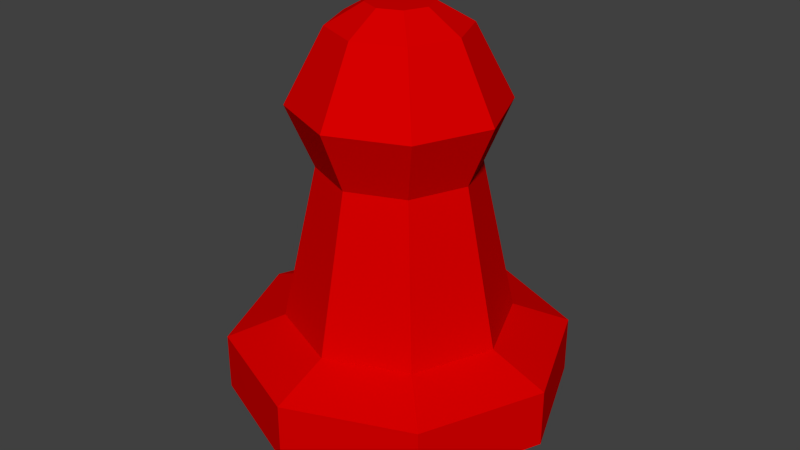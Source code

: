 # Source: buoy.blend  (saved by Blender 2.70.0; exported with 4.5.12 LTS)
import bpy
from mathutils import Matrix  # noqa: F401  (used for matrix-valued properties, if any)

bpy.ops.wm.read_factory_settings(use_empty=True)
scene = bpy.context.scene
scene.name = 'Scene'

# ---- collections
col_collection_1 = bpy.data.collections.new('Collection 1'); scene.collection.children.link(col_collection_1)

# ---- materials (node trees are filled in below, after node groups)
mat_material = bpy.data.materials.new('Material')
mat_material.alpha_threshold = 0.0
mat_material.use_transparent_shadow = False
mat_material.diffuse_color = (0.7, 0.0, 0.0, 1.0)
mat_material.roughness = 0.5
mat_material.line_color = (0.0, 0.0, 0.0, 1.0)

# ---- material node trees

# ---- world
world_world = bpy.data.worlds.new('World'); scene.world = world_world
world_world.color = (0.05088, 0.05088, 0.05088)
world_world.use_sun_shadow = False
world_world.sun_shadow_jitter_overblur = 0.0
world_world.cycles.sampling_method = 'MANUAL'
world_world.cycles.sample_map_resolution = 256

# ---- meshes
me_cylinder = bpy.data.meshes.new('Cylinder')
me_cylinder.from_pydata([(-4.293e-08, 0.2013, 0.2229), (-4.262e-08, 0.14, 0.5029), (0.1424, 0.1424, 0.2229), (0.09899, 0.09899, 0.5029), (0.2013, -8.801e-09, 0.2229), (0.14, -6.12e-09, 0.5029), (0.1424, -0.1424, 0.2229), (0.09899, -0.09899, 0.5029), (-6.053e-08, -0.2013, 0.2229), (-5.486e-08, -0.14, 0.5029), (-0.1424, -0.1424, 0.2229), (-0.09899, -0.09899, 0.5029), (-0.2013, 2.401e-09, 0.2229), (-0.14, 1.669e-09, 0.5029), (-0.1424, 0.1424, 0.2229), (-0.09899, 0.09899, 0.5029), (-4.285e-08, 0.1866, 0.6122), (0.1319, 0.1319, 0.6122), (0.1866, -8.156e-09, 0.6122), (0.1319, -0.1319, 0.6122), (-5.916e-08, -0.1866, 0.6122), (-0.1319, -0.1319, 0.6122), (-0.1866, 2.225e-09, 0.6122), (-0.1319, 0.1319, 0.6122), (-5.377e-08, 0.1191, 0.7407), (0.08424, 0.08424, 0.7407), (0.1191, -4.534e-09, 0.7407), (0.08424, -0.08424, 0.7407), (-6.418e-08, -0.1191, 0.7407), (-0.08424, -0.08424, 0.7407), (-0.1191, 2.094e-09, 0.7407), (-0.08424, 0.08424, 0.7407), (-5.906e-08, 0.05639, 0.7771), (0.03988, 0.03988, 0.7771), (0.05639, -2.146e-09, 0.7771), (0.03988, -0.03988, 0.7771), (-6.399e-08, -0.05639, 0.7771), (-0.03988, -0.03988, 0.7771), (-0.05639, 9.913e-10, 0.7771), (-0.03988, 0.03988, 0.7771), (-4e-08, 0.3048, 0.1829), (0.2155, 0.2155, 0.1829), (0.3048, -1.332e-08, 0.1829), (0.2155, -0.2155, 0.1829), (-6.665e-08, -0.3048, 0.1829), (-0.2155, -0.2155, 0.1829), (-0.3048, 3.635e-09, 0.1829), (-0.2155, 0.2155, 0.1829), (-4e-08, 0.3048, 0.0788), (0.2155, 0.2155, 0.0788), (0.3048, -1.332e-08, 0.0788), (0.2155, -0.2155, 0.0788), (-6.665e-08, -0.3048, 0.0788), (-0.2155, -0.2155, 0.0788), (-0.3048, 3.635e-09, 0.0788), (-0.2155, 0.2155, 0.0788), (-3.904e-08, 0.1987, 0.0006835), (0.1405, 0.1405, 0.0006835), (0.1987, -9.983e-09, 0.0006835), (0.1405, -0.1405, 0.0006835), (-5.642e-08, -0.1987, 0.0006835), (-0.1405, -0.1405, 0.0006835), (-0.1987, 1.073e-09, 0.0006835), (-0.1405, 0.1405, 0.0006835)], [], [(0, 1, 3, 2), (2, 3, 5, 4), (4, 5, 7, 6), (6, 7, 9, 8), (8, 9, 11, 10), (10, 11, 13, 12), (1, 15, 23, 16), (14, 15, 1, 0), (12, 13, 15, 14), (14, 0, 40, 47), (16, 23, 31, 24), (15, 13, 22, 23), (13, 11, 21, 22), (11, 9, 20, 21), (9, 7, 19, 20), (7, 5, 18, 19), (5, 3, 17, 18), (3, 1, 16, 17), (24, 31, 39, 32), (23, 22, 30, 31), (22, 21, 29, 30), (21, 20, 28, 29), (20, 19, 27, 28), (19, 18, 26, 27), (18, 17, 25, 26), (17, 16, 24, 25), (33, 32, 39, 38, 37, 36, 35, 34), (31, 30, 38, 39), (30, 29, 37, 38), (29, 28, 36, 37), (28, 27, 35, 36), (27, 26, 34, 35), (26, 25, 33, 34), (25, 24, 32, 33), (47, 40, 48, 55), (12, 14, 47, 46), (10, 12, 46, 45), (8, 10, 45, 44), (6, 8, 44, 43), (4, 6, 43, 42), (2, 4, 42, 41), (0, 2, 41, 40), (55, 48, 56, 63), (46, 47, 55, 54), (45, 46, 54, 53), (44, 45, 53, 52), (43, 44, 52, 51), (42, 43, 51, 50), (41, 42, 50, 49), (40, 41, 49, 48), (56, 57, 58, 59, 60, 61, 62, 63), (54, 55, 63, 62), (53, 54, 62, 61), (52, 53, 61, 60), (51, 52, 60, 59), (50, 51, 59, 58), (49, 50, 58, 57), (48, 49, 57, 56)])
_uv = me_cylinder.uv_layers.new(name='UVMap')
_uv.uv.foreach_set('vector', [0.4315, 0.7108, 0.6462, 0.7349, 0.6438, 0.8163, 0.4281, 0.8279, 0.4281, 0.8279, 0.6438, 0.8163, 0.6462, 0.874, 0.4315, 0.9108, 0.8223, 0.7108, 0.6088, 0.6677, 0.6128, 0.6101, 0.8281, 0.628, 0.8281, 0.628, 0.6128, 0.6101, 0.6128, 0.5287, 0.8281, 0.5109, 0.8281, 0.5109, 0.6128, 0.5287, 0.6088, 0.4711, 0.8223, 0.4281, 0.4339, 0.0, 0.6474, 0.04307, 0.6434, 0.1007, 0.4281, 0.08281, 0.6474, 0.2397, 0.6434, 0.1821, 0.724, 0.1956, 0.7294, 0.2724, 0.4281, 0.1999, 0.6434, 0.1821, 0.6474, 0.2397, 0.4339, 0.2827, 0.4281, 0.08281, 0.6434, 0.1007, 0.6434, 0.1821, 0.4281, 0.1999, 0.1555, 0.07265, 0.07265, 0.1555, 6.795e-08, 0.1254, 0.1254, 2.265e-08, 0.7294, 0.2724, 0.724, 0.1956, 0.8247, 0.176, 0.8281, 0.225, 0.6434, 0.1821, 0.6434, 0.1007, 0.724, 0.0871, 0.724, 0.1956, 0.6434, 0.1007, 0.6474, 0.04307, 0.7294, 0.01036, 0.724, 0.0871, 0.6088, 0.4711, 0.6128, 0.5287, 0.5322, 0.5152, 0.5268, 0.4384, 0.6128, 0.5287, 0.6128, 0.6101, 0.5322, 0.6237, 0.5322, 0.5152, 0.6128, 0.6101, 0.6088, 0.6677, 0.5268, 0.7004, 0.5322, 0.6237, 0.6462, 0.874, 0.6438, 0.8163, 0.724, 0.8322, 0.7271, 0.9091, 0.6438, 0.8163, 0.6462, 0.7349, 0.7271, 0.7237, 0.724, 0.8322, 0.8771, 0.1673, 0.8281, 0.1183, 0.8722, 0.1001, 0.8954, 0.1232, 0.724, 0.1956, 0.724, 0.0871, 0.8247, 0.1067, 0.8247, 0.176, 0.724, 0.0871, 0.7294, 0.01036, 0.8281, 0.05772, 0.8247, 0.1067, 0.5268, 0.4384, 0.5322, 0.5152, 0.4315, 0.5348, 0.4281, 0.4858, 0.5322, 0.5152, 0.5322, 0.6237, 0.4315, 0.6041, 0.4315, 0.5348, 0.5322, 0.6237, 0.5268, 0.7004, 0.4281, 0.6531, 0.4315, 0.6041, 0.7271, 0.9091, 0.724, 0.8322, 0.8252, 0.8155, 0.8272, 0.8646, 0.724, 0.8322, 0.7271, 0.7237, 0.8272, 0.7462, 0.8252, 0.8155, 0.9282, 0.1232, 0.8954, 0.1232, 0.8722, 0.1001, 0.8722, 0.06725, 0.8954, 0.04405, 0.9282, 0.04405, 0.9514, 0.06725, 0.9514, 0.1, 0.8281, 0.1183, 0.8281, 0.049, 0.8722, 0.06725, 0.8722, 0.1001, 0.8281, 0.049, 0.8771, 3.964e-08, 0.8954, 0.04405, 0.8722, 0.06725, 0.8771, 3.964e-08, 0.9464, 0.0, 0.9282, 0.04405, 0.8954, 0.04405, 0.9464, 0.0, 0.9954, 0.049, 0.9514, 0.06725, 0.9282, 0.04405, 0.9954, 0.049, 0.9954, 0.1183, 0.9514, 0.1, 0.9514, 0.06725, 0.9954, 0.1183, 0.9464, 0.1673, 0.9282, 0.1232, 0.9514, 0.1, 0.9464, 0.1673, 0.8771, 0.1673, 0.8954, 0.1232, 0.9282, 0.1232, 0.5534, 0.3617, 0.4281, 0.3705, 0.4281, 0.2916, 0.5534, 0.2827, 0.2726, 0.07265, 0.1555, 0.07265, 0.1254, 2.265e-08, 0.3027, 0.0, 0.3554, 0.1555, 0.2726, 0.07265, 0.3027, 0.0, 0.4281, 0.1254, 0.3554, 0.2726, 0.3554, 0.1555, 0.4281, 0.1254, 0.4281, 0.3027, 0.2726, 0.3554, 0.3554, 0.2726, 0.4281, 0.3027, 0.3027, 0.4281, 0.1555, 0.3554, 0.2726, 0.3554, 0.3027, 0.4281, 0.1254, 0.4281, 0.07265, 0.2726, 0.1555, 0.3554, 0.1254, 0.4281, 0.0, 0.3027, 0.07265, 0.1555, 0.07265, 0.2726, 0.0, 0.3027, 6.795e-08, 0.1254, 4.53e-08, 0.5534, 0.1254, 0.4281, 0.1562, 0.5025, 0.0745, 0.5843, 0.7307, 0.3617, 0.5534, 0.3617, 0.5534, 0.2827, 0.7307, 0.2827, 0.8561, 0.3705, 0.7307, 0.3617, 0.7307, 0.2827, 0.8561, 0.2916, 0.8369, 0.5534, 0.8281, 0.4281, 0.9071, 0.4281, 0.9159, 0.5534, 0.8369, 0.7307, 0.8369, 0.5534, 0.9159, 0.5534, 0.9159, 0.7307, 0.8281, 0.8561, 0.8369, 0.7307, 0.9159, 0.7307, 0.9071, 0.8561, 0.9948, 0.6076, 1.0, 0.7332, 0.9211, 0.7309, 0.9159, 0.6053, 1.0, 0.4304, 0.9948, 0.6076, 0.9159, 0.6053, 0.9211, 0.4281, 0.1562, 0.5025, 0.2718, 0.5025, 0.3536, 0.5843, 0.3536, 0.6999, 0.2718, 0.7816, 0.1562, 0.7816, 0.0745, 0.6999, 0.0745, 0.5843, 0.0, 0.7307, 4.53e-08, 0.5534, 0.0745, 0.5843, 0.0745, 0.6999, 0.1254, 0.8561, 0.0, 0.7307, 0.0745, 0.6999, 0.1562, 0.7816, 0.3027, 0.8561, 0.1254, 0.8561, 0.1562, 0.7816, 0.2718, 0.7816, 0.4281, 0.7307, 0.3027, 0.8561, 0.2718, 0.7816, 0.3536, 0.6999, 0.4281, 0.5534, 0.4281, 0.7307, 0.3536, 0.6999, 0.3536, 0.5843, 0.3027, 0.4281, 0.4281, 0.5534, 0.3536, 0.5843, 0.2718, 0.5025, 0.1254, 0.4281, 0.3027, 0.4281, 0.2718, 0.5025, 0.1562, 0.5025])
me_cylinder.materials.append(mat_material)
me_cylinder.use_remesh_preserve_volume = False
me_cylinder.use_remesh_preserve_attributes = False
me_cylinder.use_mirror_vertex_groups = False
me_cylinder.update()
arm_armature = bpy.data.armatures.new('Armature')  # bones are not reproduced

# ---- objects
ob_armature = bpy.data.objects.new('Armature', arm_armature)
ob_buoy = bpy.data.objects.new('Buoy', me_cylinder)

# ---- transforms, parenting, visibility, modifiers, constraints
ob_armature.location = (0.0, 0.0, 0.0)
ob_armature.lineart.crease_threshold = 0.0
ob_buoy.parent = ob_armature
ob_buoy.location = (0.0, 0.0, 0.0)
ob_buoy.rotation_euler = (0.0, 0.0, 3.142)
ob_buoy.lineart.crease_threshold = 0.0
_vg = ob_buoy.vertex_groups.new(name='Bone')
_vg.add([0, 1, 2, 3, 4, 5, 6, 7, 8, 9, 10, 11, 12, 13, 14, 15, 16, 17, 18, 19, 20, 21, 22, 23, 24, 25, 26, 27, 28, 29, 30, 31, 32, 33, 34, 35, 36, 37, 38, 39, 40, 41, 42, 43, 44, 45, 46, 47, 48, 49, 50, 51, 52, 53, 54, 55, 56, 57, 58, 59, 60, 61, 62, 63], 1.0, 'REPLACE')
_m = ob_buoy.modifiers.new('Armature', 'ARMATURE')
_m.object = ob_armature

# ---- collection membership
col_collection_1.objects.link(ob_armature)
col_collection_1.objects.link(ob_buoy)

# ---- scene / render settings (as saved in the file)
scene.frame_start = 1; scene.frame_end = 50; scene.frame_set(1)
scene.render.engine = 'BLENDER_EEVEE_NEXT'
scene.render.resolution_percentage = 50
scene.render.dither_intensity = 0.0
scene.cycles.use_denoising = False
scene.cycles.samples = 10
scene.cycles.sampling_pattern = 'TABULATED_SOBOL'
scene.cycles.light_sampling_threshold = 0.0
scene.cycles.use_adaptive_sampling = False
scene.cycles.use_light_tree = False
scene.cycles.blur_glossy = 0.0
scene.cycles.volume_bounces = 1
scene.cycles.pixel_filter_type = 'GAUSSIAN'
scene.cycles.sample_clamp_indirect = 0.0
scene.view_settings.view_transform = 'Standard'
bpy.context.view_layer.update()

# ---- added for rendering (the .blend has no active camera and no usable light): camera, sun
cam_auto = bpy.data.cameras.new('AutoCamera')
cam_auto.lens = 50.0
cam_auto.sensor_width = 36.0
cam_auto.clip_end = 1000.0
ob_auto_camera = bpy.data.objects.new('AutoCamera', cam_auto)
scene.collection.objects.link(ob_auto_camera)
ob_auto_camera.location = (1.07347, -1.28816, 1.24768)
ob_auto_camera.rotation_euler = (1.09748, -7.21219e-08, 0.694738)
scene.camera = ob_auto_camera
light_auto_sun = bpy.data.lights.new('AutoSun', 'SUN')
light_auto_sun.energy = 3.0
light_auto_sun.angle = 0.0523599
ob_auto_sun = bpy.data.objects.new('AutoSun', light_auto_sun)
scene.collection.objects.link(ob_auto_sun)
ob_auto_sun.rotation_euler = (0.872665, 0.174533, 0.523599)
bpy.context.view_layer.update()
